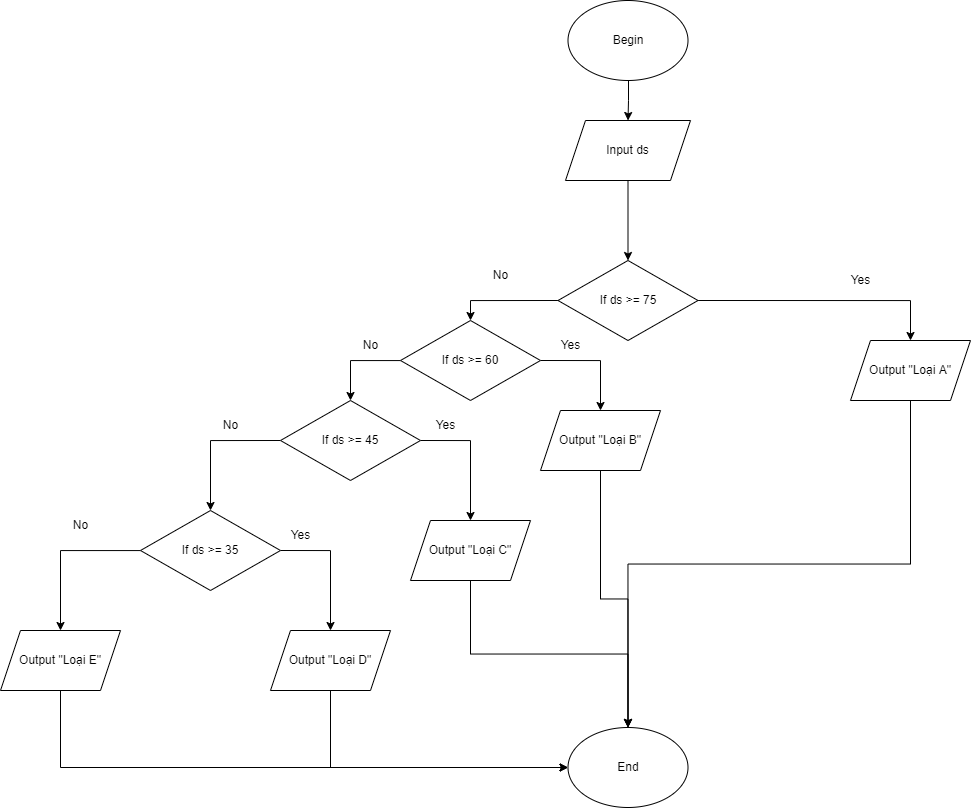

The diagram above was exported from draw.io. Its source (the exported page's mxGraphModel, read from the mxfile embedded in the PNG):
<mxGraphModel dx="1384" dy="855" grid="1" gridSize="10" guides="1" tooltips="1" connect="1" arrows="1" fold="1" page="1" pageScale="1" pageWidth="1169" pageHeight="1654" math="0" shadow="0">
  <root>
    <mxCell id="WIyWlLk6GJQsqaUBKTNV-0" />
    <mxCell id="WIyWlLk6GJQsqaUBKTNV-1" parent="WIyWlLk6GJQsqaUBKTNV-0" />
    <mxCell id="-KeT8hy-GoinbODT1f2u-0" style="edgeStyle=orthogonalEdgeStyle;rounded=0;orthogonalLoop=1;jettySize=auto;html=1;entryX=0.5;entryY=0;entryDx=0;entryDy=0;" parent="WIyWlLk6GJQsqaUBKTNV-1" target="-KeT8hy-GoinbODT1f2u-3" edge="1">
      <mxGeometry relative="1" as="geometry">
        <mxPoint x="768" y="140" as="sourcePoint" />
      </mxGeometry>
    </mxCell>
    <mxCell id="-KeT8hy-GoinbODT1f2u-1" value="End" style="ellipse;whiteSpace=wrap;html=1;" parent="WIyWlLk6GJQsqaUBKTNV-1" vertex="1">
      <mxGeometry x="707.5" y="787" width="120" height="80" as="geometry" />
    </mxCell>
    <mxCell id="h2e8QpZ4nfYuxGXIDMKZ-2" style="edgeStyle=orthogonalEdgeStyle;rounded=0;orthogonalLoop=1;jettySize=auto;html=1;" edge="1" parent="WIyWlLk6GJQsqaUBKTNV-1" source="-KeT8hy-GoinbODT1f2u-3" target="h2e8QpZ4nfYuxGXIDMKZ-1">
      <mxGeometry relative="1" as="geometry" />
    </mxCell>
    <mxCell id="-KeT8hy-GoinbODT1f2u-3" value="Input ds" style="shape=parallelogram;perimeter=parallelogramPerimeter;whiteSpace=wrap;html=1;fixedSize=1;" parent="WIyWlLk6GJQsqaUBKTNV-1" vertex="1">
      <mxGeometry x="705" y="180" width="125" height="60" as="geometry" />
    </mxCell>
    <mxCell id="-KeT8hy-GoinbODT1f2u-9" value="Begin" style="ellipse;whiteSpace=wrap;html=1;" parent="WIyWlLk6GJQsqaUBKTNV-1" vertex="1">
      <mxGeometry x="707.5" y="60" width="120" height="80" as="geometry" />
    </mxCell>
    <mxCell id="h2e8QpZ4nfYuxGXIDMKZ-4" style="edgeStyle=orthogonalEdgeStyle;rounded=0;orthogonalLoop=1;jettySize=auto;html=1;exitX=1;exitY=0.5;exitDx=0;exitDy=0;entryX=0.5;entryY=0;entryDx=0;entryDy=0;" edge="1" parent="WIyWlLk6GJQsqaUBKTNV-1" source="h2e8QpZ4nfYuxGXIDMKZ-1" target="h2e8QpZ4nfYuxGXIDMKZ-3">
      <mxGeometry relative="1" as="geometry" />
    </mxCell>
    <mxCell id="h2e8QpZ4nfYuxGXIDMKZ-6" style="edgeStyle=orthogonalEdgeStyle;rounded=0;orthogonalLoop=1;jettySize=auto;html=1;exitX=0;exitY=0.5;exitDx=0;exitDy=0;entryX=0.5;entryY=0;entryDx=0;entryDy=0;" edge="1" parent="WIyWlLk6GJQsqaUBKTNV-1" source="h2e8QpZ4nfYuxGXIDMKZ-1" target="h2e8QpZ4nfYuxGXIDMKZ-5">
      <mxGeometry relative="1" as="geometry" />
    </mxCell>
    <mxCell id="h2e8QpZ4nfYuxGXIDMKZ-1" value="If ds &amp;gt;= 75" style="rhombus;whiteSpace=wrap;html=1;" vertex="1" parent="WIyWlLk6GJQsqaUBKTNV-1">
      <mxGeometry x="697.5" y="320" width="140" height="80" as="geometry" />
    </mxCell>
    <mxCell id="h2e8QpZ4nfYuxGXIDMKZ-26" style="edgeStyle=orthogonalEdgeStyle;rounded=0;orthogonalLoop=1;jettySize=auto;html=1;exitX=0.5;exitY=1;exitDx=0;exitDy=0;entryX=0.5;entryY=0;entryDx=0;entryDy=0;" edge="1" parent="WIyWlLk6GJQsqaUBKTNV-1" source="h2e8QpZ4nfYuxGXIDMKZ-3" target="-KeT8hy-GoinbODT1f2u-1">
      <mxGeometry relative="1" as="geometry" />
    </mxCell>
    <mxCell id="h2e8QpZ4nfYuxGXIDMKZ-3" value="Output &quot;Loại A&quot;" style="shape=parallelogram;perimeter=parallelogramPerimeter;whiteSpace=wrap;html=1;fixedSize=1;" vertex="1" parent="WIyWlLk6GJQsqaUBKTNV-1">
      <mxGeometry x="990" y="400" width="120" height="60" as="geometry" />
    </mxCell>
    <mxCell id="h2e8QpZ4nfYuxGXIDMKZ-8" style="edgeStyle=orthogonalEdgeStyle;rounded=0;orthogonalLoop=1;jettySize=auto;html=1;exitX=1;exitY=0.5;exitDx=0;exitDy=0;" edge="1" parent="WIyWlLk6GJQsqaUBKTNV-1" source="h2e8QpZ4nfYuxGXIDMKZ-5" target="h2e8QpZ4nfYuxGXIDMKZ-7">
      <mxGeometry relative="1" as="geometry" />
    </mxCell>
    <mxCell id="h2e8QpZ4nfYuxGXIDMKZ-10" style="edgeStyle=orthogonalEdgeStyle;rounded=0;orthogonalLoop=1;jettySize=auto;html=1;entryX=0.5;entryY=0;entryDx=0;entryDy=0;" edge="1" parent="WIyWlLk6GJQsqaUBKTNV-1" source="h2e8QpZ4nfYuxGXIDMKZ-5" target="h2e8QpZ4nfYuxGXIDMKZ-9">
      <mxGeometry relative="1" as="geometry">
        <Array as="points">
          <mxPoint x="490" y="420" />
        </Array>
      </mxGeometry>
    </mxCell>
    <mxCell id="h2e8QpZ4nfYuxGXIDMKZ-5" value="If ds &amp;gt;= 60" style="rhombus;whiteSpace=wrap;html=1;" vertex="1" parent="WIyWlLk6GJQsqaUBKTNV-1">
      <mxGeometry x="540" y="380" width="140" height="80" as="geometry" />
    </mxCell>
    <mxCell id="h2e8QpZ4nfYuxGXIDMKZ-24" style="edgeStyle=orthogonalEdgeStyle;rounded=0;orthogonalLoop=1;jettySize=auto;html=1;exitX=0.5;exitY=1;exitDx=0;exitDy=0;" edge="1" parent="WIyWlLk6GJQsqaUBKTNV-1" source="h2e8QpZ4nfYuxGXIDMKZ-7" target="-KeT8hy-GoinbODT1f2u-1">
      <mxGeometry relative="1" as="geometry" />
    </mxCell>
    <mxCell id="h2e8QpZ4nfYuxGXIDMKZ-7" value="Output &quot;Loại B&quot;" style="shape=parallelogram;perimeter=parallelogramPerimeter;whiteSpace=wrap;html=1;fixedSize=1;" vertex="1" parent="WIyWlLk6GJQsqaUBKTNV-1">
      <mxGeometry x="680" y="470" width="120" height="60" as="geometry" />
    </mxCell>
    <mxCell id="h2e8QpZ4nfYuxGXIDMKZ-13" style="edgeStyle=orthogonalEdgeStyle;rounded=0;orthogonalLoop=1;jettySize=auto;html=1;exitX=1;exitY=0.5;exitDx=0;exitDy=0;" edge="1" parent="WIyWlLk6GJQsqaUBKTNV-1" source="h2e8QpZ4nfYuxGXIDMKZ-9" target="h2e8QpZ4nfYuxGXIDMKZ-11">
      <mxGeometry relative="1" as="geometry" />
    </mxCell>
    <mxCell id="h2e8QpZ4nfYuxGXIDMKZ-14" style="edgeStyle=orthogonalEdgeStyle;rounded=0;orthogonalLoop=1;jettySize=auto;html=1;exitX=0;exitY=0.5;exitDx=0;exitDy=0;entryX=0.5;entryY=0;entryDx=0;entryDy=0;" edge="1" parent="WIyWlLk6GJQsqaUBKTNV-1" source="h2e8QpZ4nfYuxGXIDMKZ-9" target="h2e8QpZ4nfYuxGXIDMKZ-12">
      <mxGeometry relative="1" as="geometry" />
    </mxCell>
    <mxCell id="h2e8QpZ4nfYuxGXIDMKZ-9" value="If ds &amp;gt;= 45" style="rhombus;whiteSpace=wrap;html=1;" vertex="1" parent="WIyWlLk6GJQsqaUBKTNV-1">
      <mxGeometry x="420" y="460" width="140" height="80" as="geometry" />
    </mxCell>
    <mxCell id="h2e8QpZ4nfYuxGXIDMKZ-22" style="edgeStyle=orthogonalEdgeStyle;rounded=0;orthogonalLoop=1;jettySize=auto;html=1;exitX=0.5;exitY=1;exitDx=0;exitDy=0;" edge="1" parent="WIyWlLk6GJQsqaUBKTNV-1" source="h2e8QpZ4nfYuxGXIDMKZ-11" target="-KeT8hy-GoinbODT1f2u-1">
      <mxGeometry relative="1" as="geometry" />
    </mxCell>
    <mxCell id="h2e8QpZ4nfYuxGXIDMKZ-11" value="Output &quot;Loại C&quot;" style="shape=parallelogram;perimeter=parallelogramPerimeter;whiteSpace=wrap;html=1;fixedSize=1;" vertex="1" parent="WIyWlLk6GJQsqaUBKTNV-1">
      <mxGeometry x="550" y="580" width="120" height="60" as="geometry" />
    </mxCell>
    <mxCell id="h2e8QpZ4nfYuxGXIDMKZ-17" style="edgeStyle=orthogonalEdgeStyle;rounded=0;orthogonalLoop=1;jettySize=auto;html=1;exitX=1;exitY=0.5;exitDx=0;exitDy=0;" edge="1" parent="WIyWlLk6GJQsqaUBKTNV-1" source="h2e8QpZ4nfYuxGXIDMKZ-12" target="h2e8QpZ4nfYuxGXIDMKZ-15">
      <mxGeometry relative="1" as="geometry" />
    </mxCell>
    <mxCell id="h2e8QpZ4nfYuxGXIDMKZ-18" style="edgeStyle=orthogonalEdgeStyle;rounded=0;orthogonalLoop=1;jettySize=auto;html=1;entryX=0.5;entryY=0;entryDx=0;entryDy=0;" edge="1" parent="WIyWlLk6GJQsqaUBKTNV-1" source="h2e8QpZ4nfYuxGXIDMKZ-12" target="h2e8QpZ4nfYuxGXIDMKZ-16">
      <mxGeometry relative="1" as="geometry" />
    </mxCell>
    <mxCell id="h2e8QpZ4nfYuxGXIDMKZ-12" value="If ds &amp;gt;= 35" style="rhombus;whiteSpace=wrap;html=1;" vertex="1" parent="WIyWlLk6GJQsqaUBKTNV-1">
      <mxGeometry x="280" y="570" width="140" height="80" as="geometry" />
    </mxCell>
    <mxCell id="h2e8QpZ4nfYuxGXIDMKZ-21" style="edgeStyle=orthogonalEdgeStyle;rounded=0;orthogonalLoop=1;jettySize=auto;html=1;entryX=0;entryY=0.5;entryDx=0;entryDy=0;" edge="1" parent="WIyWlLk6GJQsqaUBKTNV-1" source="h2e8QpZ4nfYuxGXIDMKZ-15" target="-KeT8hy-GoinbODT1f2u-1">
      <mxGeometry relative="1" as="geometry">
        <Array as="points">
          <mxPoint x="470" y="827" />
        </Array>
      </mxGeometry>
    </mxCell>
    <mxCell id="h2e8QpZ4nfYuxGXIDMKZ-15" value="Output &quot;Loại D&quot;" style="shape=parallelogram;perimeter=parallelogramPerimeter;whiteSpace=wrap;html=1;fixedSize=1;" vertex="1" parent="WIyWlLk6GJQsqaUBKTNV-1">
      <mxGeometry x="410" y="690" width="120" height="60" as="geometry" />
    </mxCell>
    <mxCell id="h2e8QpZ4nfYuxGXIDMKZ-19" style="edgeStyle=orthogonalEdgeStyle;rounded=0;orthogonalLoop=1;jettySize=auto;html=1;exitX=0.5;exitY=1;exitDx=0;exitDy=0;entryX=0;entryY=0.5;entryDx=0;entryDy=0;" edge="1" parent="WIyWlLk6GJQsqaUBKTNV-1" source="h2e8QpZ4nfYuxGXIDMKZ-16" target="-KeT8hy-GoinbODT1f2u-1">
      <mxGeometry relative="1" as="geometry" />
    </mxCell>
    <mxCell id="h2e8QpZ4nfYuxGXIDMKZ-16" value="Output &quot;Loại E&quot;" style="shape=parallelogram;perimeter=parallelogramPerimeter;whiteSpace=wrap;html=1;fixedSize=1;" vertex="1" parent="WIyWlLk6GJQsqaUBKTNV-1">
      <mxGeometry x="140" y="690" width="120" height="60" as="geometry" />
    </mxCell>
    <mxCell id="h2e8QpZ4nfYuxGXIDMKZ-27" value="Yes" style="text;html=1;resizable=0;autosize=1;align=center;verticalAlign=middle;points=[];fillColor=none;strokeColor=none;rounded=0;" vertex="1" parent="WIyWlLk6GJQsqaUBKTNV-1">
      <mxGeometry x="980" y="325" width="40" height="30" as="geometry" />
    </mxCell>
    <mxCell id="h2e8QpZ4nfYuxGXIDMKZ-28" value="Yes" style="text;html=1;resizable=0;autosize=1;align=center;verticalAlign=middle;points=[];fillColor=none;strokeColor=none;rounded=0;" vertex="1" parent="WIyWlLk6GJQsqaUBKTNV-1">
      <mxGeometry x="690" y="390" width="40" height="30" as="geometry" />
    </mxCell>
    <mxCell id="h2e8QpZ4nfYuxGXIDMKZ-29" value="Yes" style="text;html=1;resizable=0;autosize=1;align=center;verticalAlign=middle;points=[];fillColor=none;strokeColor=none;rounded=0;" vertex="1" parent="WIyWlLk6GJQsqaUBKTNV-1">
      <mxGeometry x="565" y="470" width="40" height="30" as="geometry" />
    </mxCell>
    <mxCell id="h2e8QpZ4nfYuxGXIDMKZ-30" value="Yes" style="text;html=1;resizable=0;autosize=1;align=center;verticalAlign=middle;points=[];fillColor=none;strokeColor=none;rounded=0;" vertex="1" parent="WIyWlLk6GJQsqaUBKTNV-1">
      <mxGeometry x="420" y="580" width="40" height="30" as="geometry" />
    </mxCell>
    <mxCell id="h2e8QpZ4nfYuxGXIDMKZ-31" value="No" style="text;html=1;resizable=0;autosize=1;align=center;verticalAlign=middle;points=[];fillColor=none;strokeColor=none;rounded=0;" vertex="1" parent="WIyWlLk6GJQsqaUBKTNV-1">
      <mxGeometry x="620" y="320" width="40" height="30" as="geometry" />
    </mxCell>
    <mxCell id="h2e8QpZ4nfYuxGXIDMKZ-34" value="No" style="text;html=1;resizable=0;autosize=1;align=center;verticalAlign=middle;points=[];fillColor=none;strokeColor=none;rounded=0;" vertex="1" parent="WIyWlLk6GJQsqaUBKTNV-1">
      <mxGeometry x="490" y="390" width="40" height="30" as="geometry" />
    </mxCell>
    <mxCell id="h2e8QpZ4nfYuxGXIDMKZ-35" value="No" style="text;html=1;resizable=0;autosize=1;align=center;verticalAlign=middle;points=[];fillColor=none;strokeColor=none;rounded=0;" vertex="1" parent="WIyWlLk6GJQsqaUBKTNV-1">
      <mxGeometry x="350" y="470" width="40" height="30" as="geometry" />
    </mxCell>
    <mxCell id="h2e8QpZ4nfYuxGXIDMKZ-36" value="No" style="text;html=1;resizable=0;autosize=1;align=center;verticalAlign=middle;points=[];fillColor=none;strokeColor=none;rounded=0;" vertex="1" parent="WIyWlLk6GJQsqaUBKTNV-1">
      <mxGeometry x="200" y="570" width="40" height="30" as="geometry" />
    </mxCell>
  </root>
</mxGraphModel>